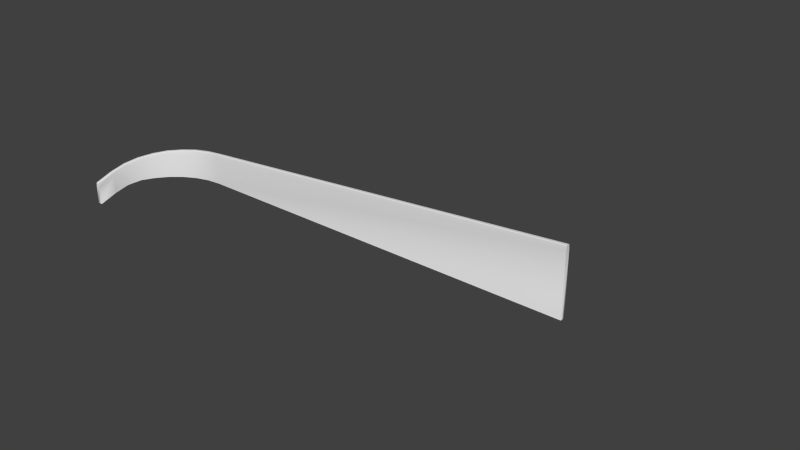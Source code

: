# Source: courtyard_curb1.blend  (saved by Blender 2.75.0; exported with 4.5.12 LTS)
import bpy
from mathutils import Matrix  # noqa: F401  (used for matrix-valued properties, if any)

bpy.ops.wm.read_factory_settings(use_empty=True)
scene = bpy.context.scene
scene.name = 'courtyard_curb1'

# ---- collections
col_collection_1 = bpy.data.collections.new('Collection 1'); scene.collection.children.link(col_collection_1)
col_collection_1.hide_render = True
col_collection_1.hide_viewport = True
col_collection_2 = bpy.data.collections.new('Collection 2'); scene.collection.children.link(col_collection_2)
col_collection_6 = bpy.data.collections.new('Collection 6'); scene.collection.children.link(col_collection_6)
col_collection_6.hide_render = True
col_collection_6.hide_viewport = True
col_collection_7 = bpy.data.collections.new('Collection 7'); scene.collection.children.link(col_collection_7)
col_collection_7.hide_render = True
col_collection_7.hide_viewport = True
col_collection_11 = bpy.data.collections.new('Collection 11'); scene.collection.children.link(col_collection_11)
col_collection_11.hide_render = True
col_collection_11.hide_viewport = True
col_collection_12 = bpy.data.collections.new('Collection 12'); scene.collection.children.link(col_collection_12)
col_collection_12.hide_render = True
col_collection_12.hide_viewport = True

# ---- materials (node trees are filled in below, after node groups)
mat_dev_measuregeneric01b_vmt = bpy.data.materials.new('dev_measuregeneric01b.vmt')
mat_dev_measuregeneric01b_vmt.alpha_threshold = 0.0
mat_dev_measuregeneric01b_vmt.use_transparent_shadow = False
mat_dev_measuregeneric01b_vmt.diffuse_color = (0.9874, 0.7249, 0.408, 1.0)
mat_dev_measuregeneric01b_vmt.roughness = 0.5
mat_toolsnodraw_vmt = bpy.data.materials.new('toolsnodraw.vmt')
mat_toolsnodraw_vmt.alpha_threshold = 0.0
mat_toolsnodraw_vmt.use_transparent_shadow = False
mat_toolsnodraw_vmt.diffuse_color = (0.974, 0.4635, 0.9171, 1.0)
mat_toolsnodraw_vmt.roughness = 0.5

# ---- material node trees

# ---- world
world_world = bpy.data.worlds.new('World'); scene.world = world_world
world_world.color = (0.05088, 0.05088, 0.05088)
world_world.use_sun_shadow = False
world_world.sun_shadow_jitter_overblur = 0.0
world_world.cycles.sampling_method = 'MANUAL'
world_world.cycles.sample_map_resolution = 256

# ---- meshes
me_cube = bpy.data.meshes.new('Cube')
me_cube.from_pydata([(80.0, -8.0, 48.0), (340.7, -7.533, 55.0), (80.0, 0.0, 48.0), (341.1, -6.609, 56.0), (338.0, -8.0, 48.0), (343.4, -1.066, 48.0), (338.0, 0.0, 48.0), (340.3, -8.457, 48.0), (80.0, -7.0, 55.0), (80.0, -6.0, 56.0), (80.0, -2.0, 56.0), (80.0, -1.0, 55.0), (338.0, -6.0, 56.0), (338.0, -7.0, 55.0), (338.0, -1.0, 55.0), (338.0, -2.0, 56.0), (343.0, -1.99, 55.0), (342.6, -2.913, 56.0), (342.9, -9.05, 55.0), (343.7, -8.343, 56.0), (347.9, -4.101, 48.0), (342.2, -9.757, 48.0), (347.2, -4.808, 55.0), (346.5, -5.515, 56.0), (344.5, -11.32, 55.0), (345.4, -10.94, 56.0), (350.9, -8.642, 48.0), (343.5, -11.7, 48.0), (350.0, -9.025, 55.0), (349.1, -9.408, 56.0), (345.0, -15.0, 55.0), (346.0, -15.0, 56.0), (352.0, -15.0, 48.0), (344.0, -15.0, 48.0), (351.0, -15.0, 55.0), (350.0, -15.0, 56.0), (346.0, -20.0, 54.75), (350.0, -20.0, 54.75), (344.0, -20.0, 46.75), (345.0, -20.0, 53.75), (352.0, -20.0, 46.75), (351.0, -20.0, 53.75), (346.0, -24.0, 53.38), (350.0, -24.0, 53.38), (344.0, -24.0, 45.38), (345.0, -24.0, 52.38), (352.0, -24.0, 45.38), (351.0, -24.0, 52.38), (345.6, -25.71, 53.0), (349.2, -27.42, 53.0), (343.8, -24.86, 45.0), (344.7, -25.28, 52.0), (351.0, -28.28, 45.0), (350.1, -27.85, 52.0), (344.5, -27.09, 52.88), (347.1, -30.19, 52.88), (343.3, -25.55, 44.88), (343.9, -26.32, 51.88), (348.3, -31.73, 44.88), (347.7, -30.96, 51.88), (343.0, -27.88, 52.63), (343.9, -31.76, 52.63), (342.5, -25.94, 44.63), (342.7, -26.91, 51.63), (344.4, -33.7, 44.63), (344.2, -32.73, 51.63), (340.1, -28.61, 52.13), (341.0, -32.49, 52.13), (339.6, -26.67, 44.13), (339.8, -27.64, 51.13), (341.5, -34.43, 44.13), (341.3, -33.46, 51.13), (337.1, -29.33, 51.25), (338.1, -33.21, 51.25), (336.7, -27.39, 43.25), (336.9, -28.36, 50.25), (338.6, -35.15, 43.25), (338.4, -34.18, 50.25), (222.7, -57.88, 29.0), (223.6, -61.76, 29.0), (222.2, -55.94, 21.0), (222.4, -56.91, 28.0), (224.1, -63.7, 21.0), (223.9, -62.73, 28.0), (221.9, -58.08, 29.0), (222.4, -62.05, 29.0), (221.7, -56.09, 21.0), (221.8, -57.08, 28.0), (222.6, -64.04, 21.0), (222.5, -63.04, 28.0), (78.82, -73.88, 13.0), (79.25, -77.85, 13.0), (78.6, -71.89, 5.0), (78.71, -72.88, 12.0), (79.47, -79.84, 5.0), (79.36, -78.85, 12.0), (9.298, -89.66, 8.0), (9.737, -93.63, 8.0), (9.079, -87.67, -9.727e-05), (9.188, -88.66, 7.0), (9.957, -95.62, -9.727e-05), (9.847, -94.63, 7.0), (0.0, -8.0, 48.0), (8.0, -8.0, 48.0), (1.0, -8.0, 55.0), (2.0, -8.0, 56.0), (6.0, -8.0, 56.0), (7.0, -8.0, 55.0), (8.0, -14.71, 48.17), (0.0, -14.71, 48.17), (7.0, -16.52, 54.93), (6.0, -16.78, 55.9), (2.0, -16.78, 55.9), (1.0, -16.52, 54.93), (8.0, -18.93, 47.35), (0.0, -18.93, 47.35), (7.0, -22.94, 53.09), (6.0, -23.52, 53.9), (2.0, -23.52, 53.9), (1.0, -22.94, 53.09), (8.0, -82.46, 2.465), (-5.651e-06, -82.46, 2.465), (7.0, -86.47, 8.199), (6.0, -87.05, 9.018), (2.0, -87.05, 9.018), (1.0, -86.47, 8.199), (8.0, -84.85, 1.257), (-5.722e-06, -84.85, 1.257), (7.0, -87.81, 7.601), (6.0, -88.23, 8.508), (2.0, -88.23, 8.508), (1.0, -87.81, 7.601), (8.0, -88.91, 0.01956), (-5.722e-06, -88.91, 0.01956), (7.0, -90.13, 6.913), (6.0, -90.3, 7.898), (2.0, -90.3, 7.898), (1.0, -90.13, 6.913), (0.0, -90.0, 8.0), (0.0, -94.0, 8.0), (0.0, -88.0, 0.0), (0.0, -89.0, 7.0), (0.0, -96.0, 0.0), (0.0, -95.0, 7.0), (6.0, -93.0, 6.0), (80.0, -75.0, 12.0), (8.0, -8.0, 48.0), (80.0, -8.0, 48.0), (224.0, -60.0, 28.0), (224.0, -8.0, 51.0), (346.0, -30.0, 52.0), (346.0, -8.0, 51.0), (8.0, -50.0, 31.5), (44.0, -84.0, 9.0), (79.0, -40.0, 30.5), (44.0, -8.0, 46.0), (223.0, -32.5, 38.5), (152.0, -8.0, 51.0), (152.0, -67.5, 20.0), (345.0, -17.5, 51.0), (285.0, -8.0, 51.0), (285.0, -45.0, 40.5), (284.0, -25.0, 44.75), (151.0, -36.25, 34.5), (43.0, -44.5, 29.0), (8.0, -69.5, 15.75), (62.0, -79.5, 10.5), (80.0, -24.0, 41.75), (26.0, -8.0, 47.0), (224.0, -20.25, 44.75), (116.0, -8.0, 51.0), (188.0, -63.75, 24.0), (346.0, -12.75, 51.0), (254.5, -8.0, 51.0), (315.5, -37.5, 45.75), (8.0, -24.5, 48.25), (26.0, -88.5, 7.5), (80.0, -56.0, 20.25), (62.0, -8.0, 47.0), (224.0, -44.75, 32.25), (188.0, -8.0, 51.0), (116.0, -71.25, 16.0), (346.0, -22.25, 51.0), (315.5, -8.0, 51.0), (254.5, -52.5, 34.25), (314.5, -21.25, 47.88), (253.5, -28.75, 41.62), (285.0, -16.5, 47.88), (285.0, -33.5, 41.62), (187.0, -34.38, 36.5), (115.0, -38.12, 32.5), (152.0, -22.12, 42.75), (152.0, -50.38, 26.25), (44.0, -26.25, 43.0), (44.0, -62.75, 18.0), (25.0, -46.75, 28.25), (61.0, -42.25, 29.75), (62.0, -59.38, 19.12), (26.0, -66.12, 16.88), (26.0, -25.38, 44.62), (116.0, -53.19, 23.25), (116.0, -23.06, 41.75), (188.0, -21.19, 43.75), (254.5, -39.12, 36.94), (254.5, -18.38, 46.31), (315.5, -14.62, 49.44), (315.5, -27.88, 46.31), (188.0, -47.56, 29.25), (62.0, -25.12, 42.38), (342.4, -1.066, 28.0), (337.0, 0.0, 28.0), (79.0, 0.0, 28.0), (79.0, -8.0, 28.0), (346.9, -4.101, 28.0), (349.9, -8.642, 28.0), (351.0, -15.0, 28.0), (351.0, -20.0, 26.75), (351.0, -24.0, 25.38), (350.0, -28.28, 25.0), (347.3, -31.73, 24.88), (343.4, -33.7, 24.63), (340.5, -34.43, 24.13), (337.6, -35.15, 23.25), (223.1, -63.7, 0.9999), (221.6, -64.04, 0.9999), (78.47, -79.84, -15.0), (8.079, -87.67, -20.0), (8.957, -95.62, -20.0), (-1.0, -88.0, -20.0), (-1.0, -96.0, -20.0), (8.0, -8.0, -20.0), (0.0, -8.0, -20.0), (0.0, -14.71, -19.83), (0.0, -18.93, -19.65), (-5.651e-06, -82.46, -19.53), (-5.722e-06, -84.85, -19.74), (-5.722e-06, -88.91, -19.98), (338.0, -1.0, 55.0), (343.0, -1.99, 55.0), (338.0, -2.0, 56.0), (338.0, -6.0, 56.0), (338.0, -7.0, 55.0), (342.6, -2.913, 56.0), (341.1, -6.609, 56.0), (340.7, -7.533, 55.0), (347.2, -4.808, 55.0), (346.5, -5.515, 56.0), (342.9, -9.05, 55.0), (343.7, -8.343, 56.0), (349.1, -9.408, 56.0), (350.0, -9.025, 55.0), (345.4, -10.94, 56.0), (344.5, -11.32, 55.0), (351.0, -15.0, 55.0), (345.0, -15.0, 55.0), (346.0, -15.0, 56.0), (350.0, -15.0, 56.0), (350.0, -20.0, 54.75), (351.0, -20.0, 53.75), (346.0, -20.0, 54.75), (345.0, -20.0, 53.75), (345.0, -24.0, 52.38), (346.0, -24.0, 53.38), (350.0, -24.0, 53.38), (351.0, -24.0, 52.38), (345.6, -25.71, 53.0), (349.2, -27.42, 53.0), (350.1, -27.85, 52.0), (344.7, -25.28, 52.0), (343.9, -26.32, 51.88), (347.1, -30.19, 52.88), (347.7, -30.96, 51.88), (344.5, -27.09, 52.88), (343.0, -27.88, 52.63), (343.9, -31.76, 52.63), (344.2, -32.73, 51.63), (342.7, -26.91, 51.63), (341.0, -32.49, 52.13), (341.3, -33.46, 51.13), (340.1, -28.61, 52.13), (339.8, -27.64, 51.13), (338.4, -34.18, 50.25), (336.9, -28.36, 50.25), (337.1, -29.33, 51.25), (338.1, -33.21, 51.25), (223.6, -61.76, 29.0), (223.9, -62.73, 28.0), (222.7, -57.88, 29.0), (222.4, -56.91, 28.0), (222.5, -63.04, 28.0), (221.8, -57.08, 28.0), (221.9, -58.08, 29.0), (222.4, -62.05, 29.0), (79.25, -77.85, 13.0), (79.36, -78.85, 12.0), (78.82, -73.88, 13.0), (78.71, -72.88, 12.0), (9.188, -88.66, 7.0), (9.737, -93.63, 8.0), (9.847, -94.63, 7.0), (9.298, -89.66, 8.0)], [], [(12, 239, 10, 9), (6, 237, 238, 5), (5, 238, 22, 20), (8, 9, 10, 11, 2, 0), (142, 140, 228, 229), (11, 237, 6, 2), (10, 15, 14, 11), (240, 9, 8, 241), (13, 8, 0, 4), (14, 15, 17, 16), (239, 12, 243, 242), (13, 4, 7, 244), (240, 241, 1, 3), (245, 23, 29, 250), (16, 17, 23, 245), (244, 7, 21, 247), (242, 243, 248, 246), (3, 1, 18, 19), (26, 28, 34, 32), (70, 76, 222, 221), (246, 248, 251, 249), (20, 22, 28, 26), (19, 18, 24, 25), (247, 21, 27, 252), (253, 35, 37, 258), (25, 24, 30, 31), (252, 27, 33, 254), (250, 29, 35, 253), (249, 251, 255, 256), (36, 39, 45, 42), (76, 82, 223, 222), (256, 255, 259, 257), (32, 34, 41, 40), (31, 30, 39, 36), (254, 33, 38, 260), (260, 38, 44, 261), (258, 37, 43, 264), (5, 20, 213, 209), (257, 259, 262, 263), (40, 41, 47, 46), (268, 50, 56, 269), (263, 262, 265, 266), (46, 47, 53, 52), (42, 45, 51, 48), (261, 44, 50, 268), (264, 43, 49, 267), (270, 272, 273, 274), (267, 49, 55, 271), (20, 26, 214, 213), (266, 265, 272, 270), (52, 53, 59, 58), (48, 51, 57, 54), (275, 61, 67, 278), (58, 59, 65, 64), (54, 57, 63, 60), (269, 56, 62, 276), (271, 55, 61, 275), (70, 71, 77, 76), (40, 46, 217, 216), (274, 273, 279, 277), (64, 65, 71, 70), (60, 63, 69, 66), (276, 62, 68, 280), (281, 73, 79, 286), (66, 69, 75, 72), (280, 68, 74, 282), (278, 67, 73, 281), (94, 100, 227, 225), (277, 279, 283, 284), (82, 83, 89, 88), (82, 88, 224, 223), (284, 283, 287, 285), (76, 77, 83, 82), (72, 75, 81, 78), (282, 74, 80, 288), (289, 85, 91, 294), (78, 81, 87, 84), (288, 80, 86, 290), (286, 79, 85, 289), (285, 287, 291, 292), (296, 92, 98, 297), (88, 94, 225, 224), (292, 291, 295, 293), (88, 89, 95, 94), (84, 87, 93, 90), (290, 86, 92, 296), (100, 101, 143, 142), (294, 91, 97, 299), (26, 32, 215, 214), (293, 295, 300, 298), (94, 95, 101, 100), (90, 93, 99, 96), (104, 105, 106, 107, 103, 102), (111, 112, 118, 117), (105, 112, 111, 106), (104, 113, 112, 105), (107, 110, 108, 103), (102, 109, 113, 104), (106, 111, 110, 107), (119, 115, 121, 125), (112, 113, 119, 118), (109, 102, 231, 232), (108, 110, 116, 114), (113, 109, 115, 119), (110, 111, 117, 116), (120, 122, 128, 126), (116, 117, 123, 122), (117, 118, 124, 123), (118, 119, 125, 124), (115, 109, 232, 233), (114, 116, 122, 120), (129, 130, 136, 135), (125, 121, 127, 131), (122, 123, 129, 128), (123, 124, 130, 129), (124, 125, 131, 130), (130, 131, 137, 136), (102, 103, 230, 231), (126, 128, 134, 132), (131, 127, 133, 137), (128, 129, 135, 134), (143, 139, 138, 141, 140, 142), (96, 99, 141, 138), (297, 98, 140, 141), (299, 97, 139, 143), (32, 40, 216, 215), (298, 300, 138, 139), (208, 167, 147, 178), (207, 171, 148, 179), (206, 174, 150, 182), (205, 185, 159, 172), (204, 186, 162, 187), (203, 184, 161, 188), (202, 189, 156, 169), (201, 190, 163, 191), (200, 181, 158, 192), (199, 193, 155, 168), (198, 194, 164, 195), (197, 177, 154, 196), (194, 197, 196, 164), (153, 166, 197, 194), (166, 145, 177, 197), (165, 198, 195, 152), (144, 176, 198, 165), (176, 153, 194, 198), (175, 199, 168, 146), (152, 195, 199, 175), (195, 164, 193, 199), (190, 200, 192, 163), (154, 177, 200, 190), (177, 145, 181, 200), (170, 201, 191, 157), (147, 167, 201, 170), (167, 154, 190, 201), (180, 202, 169, 149), (157, 191, 202, 180), (191, 163, 189, 202), (186, 203, 188, 162), (156, 179, 203, 186), (179, 148, 184, 203), (173, 204, 187, 160), (149, 169, 204, 173), (169, 156, 186, 204), (183, 205, 172, 151), (160, 187, 205, 183), (187, 162, 185, 205), (185, 206, 182, 159), (162, 188, 206, 185), (188, 161, 174, 206), (189, 207, 179, 156), (163, 192, 207, 189), (192, 158, 171, 207), (193, 208, 178, 155), (164, 196, 208, 193), (196, 154, 167, 208), (6, 5, 209, 210), (64, 70, 221, 220), (46, 52, 218, 217), (58, 64, 220, 219), (100, 142, 229, 227), (0, 2, 211, 212), (52, 58, 219, 218), (140, 98, 226, 228), (2, 6, 210, 211), (121, 115, 233, 234), (127, 121, 234, 235), (133, 127, 235, 236)])
me_cube.polygons.foreach_set('use_smooth', [1, 1, 1, 0, 1, 1, 1, 1, 1, 1, 1, 1, 1, 1, 1, 1, 1, 1, 1, 1, 1, 1, 1, 1, 1, 1, 1, 1, 1, 1, 1, 1, 1, 1, 1, 1, 1, 1, 1, 1, 1, 1, 1, 1, 1, 1, 1, 1, 1, 1, 1, 1, 1, 1, 1, 1, 1, 1, 1, 1, 1, 1, 1, 1, 1, 1, 1, 1, 1, 1, 1, 1, 1, 1, 1, 1, 1, 1, 1, 1, 1, 1, 1, 1, 1, 1, 1, 1, 1, 1, 1, 1, 0, 0, 0, 0, 0, 0, 0, 0, 0, 0, 0, 0, 0, 0, 0, 0, 0, 0, 0, 0, 0, 0, 0, 0, 0, 0, 0, 0, 0, 0, 1, 1, 1, 1, 1, 1, 1, 1, 1, 1, 1, 1, 1, 1, 1, 1, 1, 1, 1, 1, 1, 1, 1, 1, 1, 1, 1, 1, 1, 1, 1, 1, 1, 1, 1, 1, 1, 1, 1, 1, 1, 1, 1, 1, 1, 1, 1, 1, 1, 1, 1, 1, 1, 1, 1, 1, 1, 1, 1, 1, 1, 1, 0, 0, 0])
_uv = me_cube.uv_layers.new(name='UVMap')
_uv.uv.foreach_set('vector', [0.7884, 0.2468, 0.7884, 0.2795, 0.001191, 0.2795, 0.001191, 0.2468, 0.7632, 0.3482, 0.7632, 0.2907, 0.7832, 0.2907, 0.7832, 0.3482, 0.7832, 0.3482, 0.7832, 0.2907, 0.8039, 0.2907, 0.8039, 0.3482, 0.4642, 0.4018, 0.4672, 0.396, 0.4789, 0.396, 0.4818, 0.4018, 0.4847, 0.4429, 0.4613, 0.4429, 0.1247, 0.1622, 0.09495, 0.1622, 0.09495, 0.01351, 0.1247, 0.01351, 0.001191, 0.2906, 0.7884, 0.2906, 0.7884, 0.3484, 0.001191, 0.3484, 0.001191, 0.2795, 0.7884, 0.2795, 0.7884, 0.2906, 0.001191, 0.2906, 0.7884, 0.2468, 0.001191, 0.2468, 0.001191, 0.2361, 0.7884, 0.2361, 0.7884, 0.2361, 0.001191, 0.2361, 0.001191, 0.1796, 0.7884, 0.1796, 0.7632, 0.2907, 0.7632, 0.2793, 0.7832, 0.2793, 0.7832, 0.2907, 0.7632, 0.2793, 0.7632, 0.247, 0.7832, 0.247, 0.7832, 0.2793, 0.7632, 0.2362, 0.7632, 0.1796, 0.7832, 0.1796, 0.7832, 0.2362, 0.7632, 0.247, 0.7632, 0.2362, 0.7832, 0.2362, 0.7832, 0.247, 0.8039, 0.2907, 0.8039, 0.2793, 0.8245, 0.2793, 0.8245, 0.2907, 0.7832, 0.2907, 0.7832, 0.2793, 0.8039, 0.2793, 0.8039, 0.2907, 0.7832, 0.2362, 0.7832, 0.1796, 0.8039, 0.1796, 0.8039, 0.2362, 0.7832, 0.2793, 0.7832, 0.247, 0.8039, 0.247, 0.8039, 0.2793, 0.7832, 0.247, 0.7832, 0.2362, 0.8039, 0.2362, 0.8039, 0.247, 0.8245, 0.3482, 0.8245, 0.2907, 0.8511, 0.2907, 0.8511, 0.3482, 0.1917, 0.1629, 0.1806, 0.1629, 0.1806, 0.01287, 0.1917, 0.01287, 0.8039, 0.2793, 0.8039, 0.247, 0.8245, 0.247, 0.8245, 0.2793, 0.8039, 0.3482, 0.8039, 0.2907, 0.8245, 0.2907, 0.8245, 0.3482, 0.8039, 0.247, 0.8039, 0.2362, 0.8245, 0.2362, 0.8245, 0.247, 0.8039, 0.2362, 0.8039, 0.1796, 0.8245, 0.1796, 0.8245, 0.2362, 0.8511, 0.2907, 0.8511, 0.2793, 0.8805, 0.2793, 0.8805, 0.2907, 0.8245, 0.247, 0.8245, 0.2362, 0.8511, 0.2362, 0.8511, 0.247, 0.8245, 0.2362, 0.8245, 0.1796, 0.8511, 0.1796, 0.8511, 0.2362, 0.8245, 0.2907, 0.8245, 0.2793, 0.8511, 0.2793, 0.8511, 0.2907, 0.8245, 0.2793, 0.8245, 0.247, 0.8511, 0.247, 0.8511, 0.2793, 0.8805, 0.247, 0.8805, 0.2362, 0.9059, 0.2362, 0.9059, 0.247, 0.6147, 0.1631, 0.1511, 0.1631, 0.1511, 0.01265, 0.6147, 0.01265, 0.8511, 0.2793, 0.8511, 0.247, 0.8805, 0.247, 0.8805, 0.2793, 0.8511, 0.3482, 0.8511, 0.2907, 0.8805, 0.2907, 0.8805, 0.3482, 0.8511, 0.247, 0.8511, 0.2362, 0.8805, 0.2362, 0.8805, 0.247, 0.8511, 0.2362, 0.8511, 0.1796, 0.8805, 0.1796, 0.8805, 0.2362, 0.8805, 0.2362, 0.8805, 0.1796, 0.9059, 0.1796, 0.9059, 0.2362, 0.8805, 0.2907, 0.8805, 0.2793, 0.9059, 0.2793, 0.9059, 0.2907, 0.3508, 0.1629, 0.3303, 0.1629, 0.3303, 0.01287, 0.3508, 0.01287, 0.8805, 0.2793, 0.8805, 0.247, 0.9059, 0.247, 0.9059, 0.2793, 0.8805, 0.3482, 0.8805, 0.2907, 0.9059, 0.2907, 0.9059, 0.3482, 0.9186, 0.2362, 0.9186, 0.1796, 0.929, 0.1796, 0.929, 0.2362, 0.9059, 0.2793, 0.9059, 0.247, 0.9186, 0.247, 0.9186, 0.2793, 0.9059, 0.3482, 0.9059, 0.2907, 0.9186, 0.2907, 0.9186, 0.3482, 0.9059, 0.247, 0.9059, 0.2362, 0.9186, 0.2362, 0.9186, 0.247, 0.9059, 0.2362, 0.9059, 0.1796, 0.9186, 0.1796, 0.9186, 0.2362, 0.9059, 0.2907, 0.9059, 0.2793, 0.9186, 0.2793, 0.9186, 0.2907, 0.929, 0.2793, 0.929, 0.247, 0.9463, 0.247, 0.9463, 0.2793, 0.9186, 0.2907, 0.9186, 0.2793, 0.929, 0.2793, 0.929, 0.2907, 0.3303, 0.1629, 0.3099, 0.1629, 0.3099, 0.01287, 0.3303, 0.01287, 0.9186, 0.2793, 0.9186, 0.247, 0.929, 0.247, 0.929, 0.2793, 0.9186, 0.3482, 0.9186, 0.2907, 0.929, 0.2907, 0.929, 0.3482, 0.9186, 0.247, 0.9186, 0.2362, 0.929, 0.2362, 0.929, 0.247, 0.9463, 0.2907, 0.9463, 0.2793, 0.9645, 0.2793, 0.9645, 0.2907, 0.929, 0.3482, 0.929, 0.2907, 0.9463, 0.2907, 0.9463, 0.3482, 0.929, 0.247, 0.929, 0.2362, 0.9463, 0.2362, 0.9463, 0.247, 0.929, 0.2362, 0.929, 0.1796, 0.9463, 0.1796, 0.9463, 0.2362, 0.929, 0.2907, 0.929, 0.2793, 0.9463, 0.2793, 0.9463, 0.2907, 0.9645, 0.3482, 0.9645, 0.2907, 0.9817, 0.2907, 0.9817, 0.3482, 0.267, 0.1629, 0.252, 0.1629, 0.252, 0.01287, 0.267, 0.01287, 0.9463, 0.2793, 0.9463, 0.247, 0.9645, 0.247, 0.9645, 0.2793, 0.9463, 0.3482, 0.9463, 0.2907, 0.9645, 0.2907, 0.9645, 0.3482, 0.9463, 0.247, 0.9463, 0.2362, 0.9645, 0.2362, 0.9645, 0.247, 0.9463, 0.2362, 0.9463, 0.1796, 0.9645, 0.1796, 0.9645, 0.2362, 0.7392, 0.2363, 0.7392, 0.2473, 0.2856, 0.2473, 0.2856, 0.2363, 0.9645, 0.247, 0.9645, 0.2362, 0.9817, 0.2362, 0.9817, 0.247, 0.9645, 0.2362, 0.9645, 0.1796, 0.9817, 0.1796, 0.9817, 0.2362, 0.9645, 0.2907, 0.9645, 0.2793, 0.9817, 0.2793, 0.9817, 0.2907, 0.4295, 0.1622, 0.1619, 0.1622, 0.1619, 0.01351, 0.4295, 0.01351, 0.9645, 0.2793, 0.9645, 0.247, 0.9817, 0.247, 0.9817, 0.2793, 0.2856, 0.1795, 0.2856, 0.2363, 0.2689, 0.2363, 0.2689, 0.1795, 0.1511, 0.1631, 0.1453, 0.1631, 0.1453, 0.01265, 0.1511, 0.01265, 0.7392, 0.2473, 0.7392, 0.2794, 0.2856, 0.2794, 0.2856, 0.2473, 0.7392, 0.1795, 0.7392, 0.2363, 0.2856, 0.2363, 0.2856, 0.1795, 0.7392, 0.2794, 0.7392, 0.2902, 0.2856, 0.2902, 0.2856, 0.2794, 0.7392, 0.2902, 0.7392, 0.3481, 0.2856, 0.3481, 0.2856, 0.2902, 0.9979, 0.2363, 0.9979, 0.2472, 0.4771, 0.2472, 0.4771, 0.2363, 0.2856, 0.2794, 0.2856, 0.2902, 0.2689, 0.2902, 0.2689, 0.2794, 0.2856, 0.2902, 0.2856, 0.3481, 0.2689, 0.3481, 0.2689, 0.2902, 0.2856, 0.2363, 0.2856, 0.2473, 0.2689, 0.2473, 0.2689, 0.2363, 0.2856, 0.2473, 0.2856, 0.2794, 0.2689, 0.2794, 0.2689, 0.2473, 0.4771, 0.2906, 0.4771, 0.3479, 0.1531, 0.3479, 0.1531, 0.2906, 0.972, 0.1622, 0.4295, 0.1622, 0.4295, 0.01351, 0.972, 0.01351, 0.9979, 0.2472, 0.9979, 0.2792, 0.4771, 0.2792, 0.4771, 0.2472, 0.9979, 0.1793, 0.9979, 0.2363, 0.4771, 0.2363, 0.4771, 0.1793, 0.9979, 0.2792, 0.9979, 0.2906, 0.4771, 0.2906, 0.4771, 0.2792, 0.9979, 0.2906, 0.9979, 0.3479, 0.4771, 0.3479, 0.4771, 0.2906, 0.1531, 0.1793, 0.1531, 0.2363, 0.1106, 0.2363, 0.1106, 0.1793, 0.4771, 0.2363, 0.4771, 0.2472, 0.1531, 0.2472, 0.1531, 0.2363, 0.3099, 0.1629, 0.2857, 0.1629, 0.2857, 0.01287, 0.3099, 0.01287, 0.4771, 0.2472, 0.4771, 0.2792, 0.1531, 0.2792, 0.1531, 0.2472, 0.4771, 0.1793, 0.4771, 0.2363, 0.1531, 0.2363, 0.1531, 0.1793, 0.4771, 0.2792, 0.4771, 0.2906, 0.1531, 0.2906, 0.1531, 0.2792, 0.4642, 0.4018, 0.4672, 0.396, 0.4789, 0.396, 0.4818, 0.4018, 0.4847, 0.4429, 0.4613, 0.4429, 0.3549, 0.2473, 0.3549, 0.2794, 0.3325, 0.2794, 0.3325, 0.2473, 0.3872, 0.2794, 0.3549, 0.2794, 0.3549, 0.2473, 0.3872, 0.2473, 0.3872, 0.2904, 0.3549, 0.2904, 0.3549, 0.2794, 0.3872, 0.2794, 0.3872, 0.2362, 0.3549, 0.2362, 0.3549, 0.1794, 0.3872, 0.1794, 0.3872, 0.3481, 0.3549, 0.3481, 0.3549, 0.2904, 0.3872, 0.2904, 0.3872, 0.2473, 0.3549, 0.2473, 0.3549, 0.2362, 0.3872, 0.2362, 0.3325, 0.2904, 0.3325, 0.3481, 0.02693, 0.3481, 0.02693, 0.2904, 0.3549, 0.2794, 0.3549, 0.2904, 0.3325, 0.2904, 0.3325, 0.2794, 0.9472, 0.8128, 0.9694, 0.8117, 0.9694, 0.3609, 0.9472, 0.3621, 0.3549, 0.1794, 0.3549, 0.2362, 0.3325, 0.2362, 0.3325, 0.1794, 0.3549, 0.2904, 0.3549, 0.3481, 0.3325, 0.3481, 0.3325, 0.2904, 0.3549, 0.2362, 0.3549, 0.2473, 0.3325, 0.2473, 0.3325, 0.2362, 0.02693, 0.1794, 0.02693, 0.2362, 0.01916, 0.2362, 0.01916, 0.1794, 0.3325, 0.2362, 0.3325, 0.2473, 0.02693, 0.2473, 0.02693, 0.2362, 0.3325, 0.2473, 0.3325, 0.2794, 0.02693, 0.2794, 0.02693, 0.2473, 0.3325, 0.2794, 0.3325, 0.2904, 0.02693, 0.2904, 0.02693, 0.2794, 0.9332, 0.8074, 0.9472, 0.8128, 0.9472, 0.3621, 0.9332, 0.3633, 0.3325, 0.1794, 0.3325, 0.2362, 0.02693, 0.2362, 0.02693, 0.1794, 0.01916, 0.2473, 0.01916, 0.2794, 0.007269, 0.2794, 0.007269, 0.2473, 0.02693, 0.2904, 0.02693, 0.3481, 0.01916, 0.3481, 0.01916, 0.2904, 0.02693, 0.2362, 0.02693, 0.2473, 0.01916, 0.2473, 0.01916, 0.2362, 0.02693, 0.2473, 0.02693, 0.2794, 0.01916, 0.2794, 0.01916, 0.2473, 0.02693, 0.2794, 0.02693, 0.2904, 0.01916, 0.2904, 0.01916, 0.2794, 0.01916, 0.2794, 0.01916, 0.2904, 0.007269, 0.2904, 0.007269, 0.2794, 0.9694, 0.8117, 0.996, 0.8117, 0.996, 0.3609, 0.9694, 0.3609, 0.01916, 0.1794, 0.01916, 0.2362, 0.007269, 0.2362, 0.007269, 0.1794, 0.01916, 0.2904, 0.01916, 0.3481, 0.007269, 0.3481, 0.007269, 0.2904, 0.01916, 0.2362, 0.01916, 0.2473, 0.007269, 0.2473, 0.007269, 0.2362, 0.4642, 0.4018, 0.4672, 0.396, 0.4789, 0.396, 0.4818, 0.4018, 0.4847, 0.4429, 0.4613, 0.4429, 0.1531, 0.2792, 0.1531, 0.2906, 0.1106, 0.2906, 0.1106, 0.2792, 0.1531, 0.2906, 0.1531, 0.3479, 0.1106, 0.3479, 0.1106, 0.2906, 0.1531, 0.2363, 0.1531, 0.2472, 0.1106, 0.2472, 0.1106, 0.2363, 0.2857, 0.1629, 0.267, 0.1629, 0.267, 0.01287, 0.2857, 0.01287, 0.1531, 0.2472, 0.1531, 0.2792, 0.1106, 0.2792, 0.1106, 0.2472, 0.1643, 0.8699, 0.2172, 0.8737, 0.2174, 0.994, 0.1647, 0.9946, 0.5338, 0.6992, 0.5342, 0.5886, 0.6399, 0.6216, 0.6394, 0.7244, 0.9085, 0.8621, 0.9093, 0.7993, 0.9998, 0.856, 0.9984, 0.9067, 0.908, 0.9509, 0.9053, 0.9064, 0.9949, 0.9373, 0.9975, 0.9683, 0.7289, 0.9187, 0.726, 0.8446, 0.8156, 0.8755, 0.8184, 0.9345, 0.7289, 0.7705, 0.7297, 0.6818, 0.8197, 0.7414, 0.8186, 0.8165, 0.5339, 0.8949, 0.5309, 0.797, 0.6365, 0.8138, 0.6394, 0.9032, 0.3228, 0.8784, 0.3198, 0.7635, 0.4254, 0.7803, 0.4284, 0.8866, 0.3227, 0.6486, 0.3229, 0.522, 0.4286, 0.5554, 0.4282, 0.6739, 0.05845, 0.8765, 0.1114, 0.866, 0.112, 0.9955, 0.05924, 0.997, 0.05903, 0.5549, 0.1118, 0.5777, 0.1088, 0.7163, 0.056, 0.7011, 0.1646, 0.6005, 0.2172, 0.6232, 0.2143, 0.7465, 0.1616, 0.7315, 0.1118, 0.5777, 0.1646, 0.6005, 0.1616, 0.7315, 0.1088, 0.7163, 0.1117, 0.4277, 0.1645, 0.4583, 0.1646, 0.6005, 0.1118, 0.5777, 0.1645, 0.4583, 0.2172, 0.4888, 0.2172, 0.6232, 0.1646, 0.6005, 0.006245, 0.5321, 0.05903, 0.5549, 0.056, 0.7011, 0.003207, 0.6857, 0.0002399, 0.3667, 0.05889, 0.3972, 0.05903, 0.5549, 0.006245, 0.5321, 0.05889, 0.3972, 0.1117, 0.4277, 0.1118, 0.5777, 0.05903, 0.5549, 0.005447, 0.8813, 0.05845, 0.8765, 0.05924, 0.997, 0.006468, 0.9993, 0.003207, 0.6857, 0.056, 0.7011, 0.05845, 0.8765, 0.005447, 0.8813, 0.056, 0.7011, 0.1088, 0.7163, 0.1114, 0.866, 0.05845, 0.8765, 0.3198, 0.7635, 0.3227, 0.6486, 0.4282, 0.6739, 0.4254, 0.7803, 0.2143, 0.7465, 0.2172, 0.6232, 0.3227, 0.6486, 0.3198, 0.7635, 0.2172, 0.6232, 0.2172, 0.4888, 0.3229, 0.522, 0.3227, 0.6486, 0.3229, 0.9934, 0.3228, 0.8784, 0.4284, 0.8866, 0.4284, 0.993, 0.2174, 0.994, 0.2172, 0.8737, 0.3228, 0.8784, 0.3229, 0.9934, 0.2172, 0.8737, 0.2143, 0.7465, 0.3198, 0.7635, 0.3228, 0.8784, 0.5339, 0.9927, 0.5339, 0.8949, 0.6394, 0.9032, 0.6394, 0.9926, 0.4284, 0.993, 0.4284, 0.8866, 0.5339, 0.8949, 0.5339, 0.9927, 0.4284, 0.8866, 0.4254, 0.7803, 0.5309, 0.797, 0.5339, 0.8949, 0.726, 0.8446, 0.7289, 0.7705, 0.8186, 0.8165, 0.8156, 0.8755, 0.6365, 0.8138, 0.6394, 0.7244, 0.7289, 0.7705, 0.726, 0.8446, 0.6394, 0.7244, 0.6399, 0.6216, 0.7297, 0.6818, 0.7289, 0.7705, 0.7288, 0.9927, 0.7289, 0.9187, 0.8184, 0.9345, 0.8182, 0.9934, 0.6394, 0.9926, 0.6394, 0.9032, 0.7289, 0.9187, 0.7288, 0.9927, 0.6394, 0.9032, 0.6365, 0.8138, 0.726, 0.8446, 0.7289, 0.9187, 0.9077, 0.9952, 0.908, 0.9509, 0.9975, 0.9683, 0.9972, 0.9993, 0.8182, 0.9934, 0.8184, 0.9345, 0.908, 0.9509, 0.9077, 0.9952, 0.8184, 0.9345, 0.8156, 0.8755, 0.9053, 0.9064, 0.908, 0.9509, 0.9053, 0.9064, 0.9085, 0.8621, 0.9984, 0.9067, 0.9949, 0.9373, 0.8156, 0.8755, 0.8186, 0.8165, 0.9085, 0.8621, 0.9053, 0.9064, 0.8186, 0.8165, 0.8197, 0.7414, 0.9093, 0.7993, 0.9085, 0.8621, 0.5309, 0.797, 0.5338, 0.6992, 0.6394, 0.7244, 0.6365, 0.8138, 0.4254, 0.7803, 0.4282, 0.6739, 0.5338, 0.6992, 0.5309, 0.797, 0.4282, 0.6739, 0.4286, 0.5554, 0.5342, 0.5886, 0.5338, 0.6992, 0.1114, 0.866, 0.1643, 0.8699, 0.1647, 0.9946, 0.112, 0.9955, 0.1088, 0.7163, 0.1616, 0.7315, 0.1643, 0.8699, 0.1114, 0.866, 0.1616, 0.7315, 0.2143, 0.7465, 0.2172, 0.8737, 0.1643, 0.8699, 0.3712, 0.1629, 0.3508, 0.1629, 0.3508, 0.01287, 0.3712, 0.01287, 0.2028, 0.1629, 0.1917, 0.1629, 0.1917, 0.01287, 0.2028, 0.01287, 0.252, 0.1629, 0.2356, 0.1629, 0.2356, 0.01287, 0.252, 0.01287, 0.2192, 0.1629, 0.2028, 0.1629, 0.2028, 0.01287, 0.2192, 0.01287, 0.1619, 0.1622, 0.1247, 0.1622, 0.1247, 0.01351, 0.1619, 0.01351, 0.0015, 0.01296, 0.03143, 0.01296, 0.03143, 0.1628, 0.0015, 0.1628, 0.2356, 0.1629, 0.2192, 0.1629, 0.2192, 0.01287, 0.2356, 0.01287, 0.09495, 0.1622, 0.06148, 0.1622, 0.06148, 0.01351, 0.09495, 0.01351, 0.03143, 0.01296, 0.9978, 0.01296, 0.9978, 0.1628, 0.03143, 0.1628, 0.7227, 0.5098, 0.9332, 0.8074, 0.9332, 0.3633, 0.7227, 0.364, 0.7147, 0.5018, 0.7227, 0.5098, 0.7227, 0.364, 0.7147, 0.3626, 0.7013, 0.4936, 0.7147, 0.5018, 0.7147, 0.3626, 0.7013, 0.3611])
me_cube.use_remesh_preserve_volume = False
me_cube.use_remesh_preserve_attributes = False
me_cube.use_mirror_vertex_groups = False
me_cube.update()
me_plane = bpy.data.meshes.new('Plane')
me_plane.from_pydata([(-120.0, 90.0, 400.0), (-112.0, 88.0, 400.0), (-119.0, 89.0, 400.0), (-112.0, 96.0, 400.0), (-119.0, 95.0, 400.0), (-120.0, 94.0, 400.0), (-56.0, 94.0, -312.0), (-56.0, 90.0, -312.0), (-55.0, 89.0, -312.0), (-48.0, 88.0, -312.0), (-48.0, 96.0, -312.0), (-55.0, 95.0, -312.0), (-54.4, 91.43, -338.1), (-54.4, 87.5, -337.4), (-53.4, 86.52, -337.2), (-46.4, 85.54, -337.0), (-46.4, 93.39, -338.5), (-53.4, 92.41, -338.3), (-53.0, 83.8, -363.3), (-53.0, 80.1, -361.7), (-52.0, 79.18, -361.4), (-45.0, 78.26, -361.0), (-45.0, 85.65, -364.0), (-52.0, 84.72, -363.7), (-51.0, 71.42, -386.4), (-51.0, 68.09, -384.2), (-50.0, 67.26, -383.7), (-43.0, 66.43, -383.1), (-43.0, 73.08, -387.6), (-50.0, 72.25, -387.0), (-49.0, 54.75, -406.8), (-49.0, 51.92, -403.9), (-48.0, 51.22, -403.2), (-41.0, 50.51, -402.5), (-41.0, 56.17, -408.2), (-48.0, 55.46, -407.5), (-45.87, 34.45, -423.4), (-45.87, 32.22, -420.1), (-44.87, 31.67, -419.3), (-37.87, 31.11, -418.4), (-37.87, 35.56, -425.1), (-44.87, 35.0, -424.2), (-42.01, 11.28, -435.8), (-42.01, 9.749, -432.1), (-41.01, 9.366, -431.2), (-34.01, 8.983, -430.3), (-34.01, 12.04, -437.6), (-41.01, 11.66, -436.7), (-36.78, -13.86, -443.4), (-36.78, -14.64, -439.5), (-35.78, -14.83, -438.5), (-28.78, -15.03, -437.5), (-28.78, -13.47, -445.4), (-35.78, -13.66, -444.4), (-30.0, -40.0, -446.0), (-30.0, -40.0, -442.0), (-29.0, -40.0, -441.0), (-22.0, -40.0, -440.0), (-22.0, -40.0, -448.0), (-29.0, -40.0, -447.0), (-20.0, -72.0, -446.0), (-20.0, -72.0, -442.0), (-19.0, -72.0, -441.0), (-12.0, -72.0, -440.0), (-12.0, -72.0, -448.0), (-19.0, -72.0, -447.0), (-0.1655, 88.0, 400.0), (-0.1655, 96.0, 400.0), (0.01389, 88.0, -312.0), (0.01389, 96.0, -312.0), (-0.01273, 85.54, -337.0), (-0.01273, 93.39, -338.5), (-0.003242, 78.26, -361.0), (-0.003242, 85.65, -364.0), (0.02401, 66.43, -383.1), (0.02401, 73.08, -387.6), (0.05127, 50.51, -402.5), (0.05127, 56.17, -408.2), (0.04756, 31.11, -418.4), (0.04756, 35.56, -425.1), (0.07743, 8.983, -430.3), (0.07743, 12.04, -437.6), (3.215, -15.03, -437.5), (3.215, -13.47, -445.4), (10.0, -40.0, -440.0), (10.0, -40.0, -448.0), (20.0, -72.0, -440.0), (20.0, -72.0, -448.0), (-120.0, 94.0, 400.0), (-120.0, 90.0, 400.0), (-119.0, 89.0, 400.0), (-112.0, 88.0, 400.0), (-119.0, 95.0, 400.0), (-112.0, 96.0, 400.0), (-56.0, 90.0, -312.0), (-120.0, 90.0, 400.0), (-54.4, 87.5, -337.4), (-53.0, 80.1, -361.7), (-51.0, 68.09, -384.2), (-49.0, 51.92, -403.9), (-45.87, 32.22, -420.1), (-42.01, 9.749, -432.1), (-36.78, -14.64, -439.5), (-30.0, -40.0, -442.0), (-119.0, 95.0, 400.0), (-55.0, 95.0, -312.0), (-55.0, 89.0, -312.0), (-119.0, 89.0, 400.0), (-120.0, 94.0, 400.0), (-56.0, 94.0, -312.0), (-54.4, 91.43, -338.1), (-53.4, 92.41, -338.3), (-53.4, 86.52, -337.2), (-52.0, 84.72, -363.7), (-52.0, 79.18, -361.4), (-53.0, 83.8, -363.3), (-51.0, 71.42, -386.4), (-50.0, 72.25, -387.0), (-50.0, 67.26, -383.7), (-48.0, 55.46, -407.5), (-48.0, 51.22, -403.2), (-49.0, 54.75, -406.8), (-45.87, 34.45, -423.4), (-44.87, 35.0, -424.2), (-44.87, 31.67, -419.3), (-41.01, 11.66, -436.7), (-41.01, 9.366, -431.2), (-42.01, 11.28, -435.8), (-36.78, -13.86, -443.4), (-35.78, -13.66, -444.4), (-35.78, -14.83, -438.5), (-29.0, -40.0, -441.0), (-30.0, -40.0, -446.0), (-29.0, -40.0, -447.0), (-20.0, -72.0, -446.0), (-20.0, -72.0, -446.0), (-20.0, -72.0, -442.0), (-19.0, -72.0, -441.0), (-12.0, -72.0, -440.0), (-19.0, -72.0, -447.0), (-19.0, -72.0, -447.0), (-12.0, -72.0, -448.0)], [], [(88, 89, 90, 91, 93, 92), (105, 111, 12, 6), (3, 10, 11, 104), (107, 8, 9, 1), (95, 7, 106, 2), (4, 105, 6, 108), (57, 63, 86, 84), (5, 109, 94, 0), (16, 22, 23, 17), (93, 91, 66, 67), (109, 110, 96, 94), (10, 16, 17, 11), (8, 14, 15, 9), (7, 13, 112, 106), (113, 117, 24, 18), (14, 20, 21, 15), (13, 19, 114, 112), (111, 113, 18, 12), (58, 52, 83, 85), (110, 115, 97, 96), (28, 34, 35, 29), (34, 28, 75, 77), (115, 116, 98, 97), (22, 28, 29, 23), (20, 26, 27, 21), (19, 25, 118, 114), (119, 123, 36, 30), (26, 32, 33, 27), (25, 31, 120, 118), (117, 119, 30, 24), (52, 46, 81, 83), (116, 121, 99, 98), (40, 46, 47, 41), (64, 58, 85, 87), (121, 122, 100, 99), (34, 40, 41, 35), (32, 38, 39, 33), (31, 37, 124, 120), (125, 129, 48, 42), (38, 44, 45, 39), (37, 43, 126, 124), (123, 125, 42, 36), (33, 39, 78, 76), (122, 127, 101, 100), (50, 56, 57, 51), (15, 21, 72, 70), (127, 128, 102, 101), (46, 52, 53, 47), (44, 50, 51, 45), (43, 49, 130, 126), (22, 16, 71, 73), (49, 55, 131, 130), (129, 133, 54, 48), (40, 34, 77, 79), (128, 132, 103, 102), (52, 58, 59, 53), (134, 139, 141, 138, 137, 136), (132, 135, 61, 103), (58, 64, 140, 59), (56, 62, 63, 57), (55, 136, 137, 131), (133, 65, 60, 54), (45, 51, 82, 80), (27, 33, 76, 74), (46, 40, 79, 81), (16, 10, 69, 71), (51, 57, 84, 82), (39, 45, 80, 78), (9, 15, 70, 68), (138, 141, 87, 86), (28, 22, 73, 75), (10, 3, 67, 69), (1, 9, 68, 66), (21, 27, 74, 72)])
me_plane.polygons.foreach_set('use_smooth', [True] * 74)
_uv = me_plane.uv_layers.new(name='UVMap')
_uv.uv.foreach_set('vector', [0.007688, 0.7364, 0.007688, 0.6698, 0.07436, 0.6531, 0.5411, 0.6364, 0.5411, 0.7698, 0.07436, 0.7531, 0.7245, 0.9988, 0.7245, 0.8819, 0.7497, 0.8819, 0.7497, 0.9988, 0.5938, 0.9959, 0.5938, 0.003972, 0.7245, 0.003972, 0.7245, 0.9959, 0.849, 0.9959, 0.849, 0.003972, 0.986, 0.003972, 0.986, 0.9959, 0.8304, 0.9959, 0.8304, 0.003972, 0.849, 0.003972, 0.849, 0.9959, 0.7245, 0.9959, 0.7245, 0.003972, 0.7497, 0.003972, 0.7497, 0.9959, 0.5181, 0.0105, 0.5181, 0.1596, 0.02246, 0.1532, 0.02247, 0.004105, 0.7497, 0.9959, 0.7497, 0.003972, 0.8304, 0.003972, 0.8304, 0.9959, 0.5938, 0.8819, 0.5938, 0.7592, 0.7245, 0.7592, 0.7245, 0.8819, 0.1611, 0.5679, 0.01472, 0.5679, 0.01472, 0.00684, 0.1611, 0.00684, 0.7497, 0.9988, 0.7497, 0.8819, 0.8304, 0.8819, 0.8304, 0.9988, 0.5938, 0.9988, 0.5938, 0.8819, 0.7245, 0.8819, 0.7245, 0.9988, 0.849, 0.9988, 0.849, 0.8819, 0.986, 0.8819, 0.986, 0.9988, 0.8304, 0.9988, 0.8304, 0.8819, 0.849, 0.8819, 0.849, 0.9988, 0.7245, 0.7592, 0.7245, 0.6306, 0.7497, 0.6306, 0.7497, 0.7592, 0.849, 0.8819, 0.849, 0.7592, 0.986, 0.7592, 0.986, 0.8819, 0.8304, 0.8819, 0.8304, 0.7592, 0.849, 0.7592, 0.849, 0.8819, 0.7245, 0.8819, 0.7245, 0.7592, 0.7497, 0.7592, 0.7497, 0.8819, 0.007036, 0.9813, 0.007036, 0.8787, 0.5312, 0.8856, 0.5312, 0.9882, 0.7497, 0.8819, 0.7497, 0.7592, 0.8304, 0.7592, 0.8304, 0.8819, 0.5938, 0.6306, 0.5938, 0.5023, 0.7245, 0.5023, 0.7245, 0.6306, 0.007036, 0.5726, 0.007036, 0.471, 0.5312, 0.4802, 0.5312, 0.5814, 0.7497, 0.7592, 0.7497, 0.6306, 0.8304, 0.6306, 0.8304, 0.7592, 0.5938, 0.7592, 0.5938, 0.6306, 0.7245, 0.6306, 0.7245, 0.7592, 0.849, 0.7592, 0.849, 0.6306, 0.986, 0.6306, 0.986, 0.7592, 0.8304, 0.7592, 0.8304, 0.6306, 0.849, 0.6306, 0.849, 0.7592, 0.7245, 0.5023, 0.7245, 0.3739, 0.7497, 0.3739, 0.7497, 0.5023, 0.849, 0.6306, 0.849, 0.5023, 0.986, 0.5023, 0.986, 0.6306, 0.8304, 0.6306, 0.8304, 0.5023, 0.849, 0.5023, 0.849, 0.6306, 0.7245, 0.6306, 0.7245, 0.5023, 0.7497, 0.5023, 0.7497, 0.6306, 0.007036, 0.8787, 0.007036, 0.7765, 0.5312, 0.7837, 0.5312, 0.8856, 0.7497, 0.6306, 0.7497, 0.5023, 0.8304, 0.5023, 0.8304, 0.6306, 0.5938, 0.3739, 0.5938, 0.2449, 0.7245, 0.2449, 0.7245, 0.3739, 0.5181, 0.1596, 0.5181, 0.0105, 0.02246, 0.004105, 0.02247, 0.1532, 0.7497, 0.5023, 0.7497, 0.3739, 0.8304, 0.3739, 0.8304, 0.5023, 0.5938, 0.5023, 0.5938, 0.3739, 0.7245, 0.3739, 0.7245, 0.5023, 0.849, 0.5023, 0.849, 0.3739, 0.986, 0.3739, 0.986, 0.5023, 0.8304, 0.5023, 0.8304, 0.3739, 0.849, 0.3739, 0.849, 0.5023, 0.7245, 0.2449, 0.7245, 0.1183, 0.7497, 0.1183, 0.7497, 0.2449, 0.849, 0.3739, 0.849, 0.2449, 0.986, 0.2449, 0.986, 0.3739, 0.8304, 0.3739, 0.8304, 0.2449, 0.849, 0.2449, 0.849, 0.3739, 0.7245, 0.3739, 0.7245, 0.2449, 0.7497, 0.2449, 0.7497, 0.3739, 0.5312, 0.5819, 0.5312, 0.4784, 0.007036, 0.4707, 0.007036, 0.5735, 0.7497, 0.3739, 0.7497, 0.2449, 0.8304, 0.2449, 0.8304, 0.3739, 0.849, 0.1183, 0.849, -0.002149, 0.986, -0.002149, 0.986, 0.1183, 0.5312, 0.8914, 0.5312, 0.7883, 0.007036, 0.7791, 0.007036, 0.8819, 0.7497, 0.2449, 0.7497, 0.1183, 0.8304, 0.1183, 0.8304, 0.2449, 0.5938, 0.2449, 0.5938, 0.1183, 0.7245, 0.1183, 0.7245, 0.2449, 0.849, 0.2449, 0.849, 0.1183, 0.986, 0.1183, 0.986, 0.2449, 0.8304, 0.2449, 0.8304, 0.1183, 0.849, 0.1183, 0.849, 0.2449, 0.007036, 0.3695, 0.007036, 0.268, 0.5312, 0.2779, 0.5312, 0.3791, 0.8304, 0.1183, 0.8304, -0.002149, 0.849, -0.002149, 0.849, 0.1183, 0.7245, 0.1183, 0.7245, -0.002149, 0.7497, -0.002149, 0.7497, 0.1183, 0.007036, 0.6745, 0.007036, 0.5726, 0.5312, 0.5814, 0.5312, 0.6826, 0.7497, 0.1183, 0.7497, -0.002149, 0.8304, -0.002149, 0.8304, 0.1183, 0.5938, 0.1183, 0.5938, -0.002149, 0.7245, -0.002149, 0.7245, 0.1183, 0.007688, 0.5311, 0.07436, 0.5145, 0.5411, 0.4978, 0.5411, 0.6312, 0.07436, 0.6145, 0.007688, 0.5978, 0.831, 0.8289, 0.831, 0.9914, 0.7511, 0.9914, 0.7511, 0.8289, 0.9872, 0.8289, 0.9872, 0.9914, 0.8507, 0.9914, 0.8507, 0.8289, 0.7262, 0.8289, 0.7262, 0.9914, 0.5955, 0.9914, 0.5955, 0.8289, 0.7511, 0.8289, 0.7511, 0.9914, 0.7265, 0.9914, 0.7265, 0.8289, 0.8516, 0.8289, 0.8516, 0.9914, 0.831, 0.9914, 0.831, 0.8289, 0.5312, 0.3748, 0.5312, 0.2709, 0.007036, 0.2644, 0.007036, 0.3679, 0.5312, 0.6851, 0.5312, 0.5819, 0.007036, 0.5735, 0.007036, 0.6763, 0.007036, 0.7765, 0.007036, 0.6745, 0.5312, 0.6826, 0.5312, 0.7837, 0.007036, 0.268, 0.007036, 0.1665, 0.5312, 0.1767, 0.5312, 0.2779, 0.5312, 0.2709, 0.5312, 0.1667, 0.007036, 0.1602, 0.007036, 0.2644, 0.5312, 0.4784, 0.5312, 0.3748, 0.007036, 0.3679, 0.007036, 0.4707, 0.5312, 0.9945, 0.5312, 0.8914, 0.007036, 0.8819, 0.007036, 0.9847, 0.1611, 0.3676, 0.01472, 0.3676, 0.01472, 0.2071, 0.1611, 0.2071, 0.007036, 0.471, 0.007036, 0.3695, 0.5312, 0.3791, 0.5312, 0.4802, 0.5802, 0.02091, 0.5802, 0.9655, 0.04334, 0.9523, 0.3497, 0.01523, 0.04195, 0.9589, 0.3496, 0.01808, 0.581, 0.01807, 0.581, 0.9588, 0.5312, 0.7883, 0.5312, 0.6851, 0.007036, 0.6763, 0.007036, 0.7791])
me_plane.use_remesh_preserve_volume = False
me_plane.use_remesh_preserve_attributes = False
me_plane.use_mirror_vertex_groups = False
me_plane.update()
me_courtyard_curb1 = bpy.data.meshes.new('courtyard_curb1')
me_courtyard_curb1.from_pydata([(80.0, 0.0, 48.0), (352.0, 0.0, 0.0), (80.0, -80.0, 0.0), (224.0, -64.0, 48.0), (352.0, 0.0, 48.0), (352.0, -32.0, 0.0), (224.0, -64.0, 0.0), (80.0, -80.0, 48.0), (352.0, -32.0, 48.0), (80.0, -80.0, 16.0), (0.0, -96.0, 16.0), (0.0, 0.0, 16.0), (80.0, 0.0, 16.0), (0.0, -96.0, 0.0), (0.0, 0.0, 0.0), (80.0, 0.0, 0.0)], [], [(13, 14, 15), (0, 4, 1), (0, 1, 15), (2, 7, 0), (15, 2, 0), (4, 8, 5), (4, 5, 1), (0, 7, 3), (0, 3, 8), (0, 8, 4), (6, 2, 15), (5, 6, 15), (1, 5, 15), (6, 3, 7), (2, 6, 7), (8, 3, 6), (8, 6, 5), (2, 9, 10), (13, 2, 10), (11, 12, 15), (11, 15, 14), (10, 11, 14), (10, 14, 13), (15, 12, 9), (2, 15, 9), (12, 11, 10), (9, 12, 10), (13, 15, 2)])
me_courtyard_curb1.polygons.foreach_set('use_smooth', [True] * 28)
_uv = me_courtyard_curb1.uv_layers.new(name='UVMap')
_uv.uv.foreach_set('vector', [0.0, 0.0, 0.0, 0.0, 0.0, 0.0, 0.0, 0.0, 0.0, 0.0, 0.0, 0.0, 0.0, 0.0, 0.0, 0.0, 0.0, 0.0, 0.0, 0.0, 0.0, 0.0, 0.0, 0.0, 0.0, 0.0, 0.0, 0.0, 0.0, 0.0, 0.0, 0.0, 0.0, 0.0, 0.0, 0.0, 0.0, 0.0, 0.0, 0.0, 0.0, 0.0, 0.0, 0.0, 0.0, 0.0, 0.0, 0.0, 0.0, 0.0, 0.0, 0.0, 0.0, 0.0, 0.0, 0.0, 0.0, 0.0, 0.0, 0.0, 0.0, 0.0, 0.0, 0.0, 0.0, 0.0, 0.0, 0.0, 0.0, 0.0, 0.0, 0.0, 0.0, 0.0, 0.0, 0.0, 0.0, 0.0, 0.0, 0.0, 0.0, 0.0, 0.0, 0.0, 0.0, 0.0, 0.0, 0.0, 0.0, 0.0, 0.0, 0.0, 0.0, 0.0, 0.0, 0.0, 0.0, 0.0, 0.0, 0.0, 0.0, 0.0, 0.0, 0.0, 0.0, 0.0, 0.0, 0.0, 0.0, 0.0, 0.0, 0.0, 0.0, 0.0, 0.0, 0.0, 0.0, 0.0, 0.0, 0.0, 0.0, 0.0, 0.0, 0.0, 0.0, 0.0, 0.0, 0.0, 0.0, 0.0, 0.0, 0.0, 0.0, 0.0, 0.0, 0.0, 0.0, 0.0, 0.0, 0.0, 0.0, 0.0, 0.0, 0.0, 0.0, 0.0, 0.0, 0.0, 0.0, 0.0, 0.0, 0.0, 0.0, 0.0, 0.0, 0.0, 0.0, 0.0, 0.0, 0.0, 0.0, 0.0, 0.0, 0.0, 0.0, 0.0, 0.0, 0.0])
me_courtyard_curb1.materials.append(mat_dev_measuregeneric01b_vmt)
me_courtyard_curb1.use_remesh_preserve_volume = False
me_courtyard_curb1.use_remesh_preserve_attributes = False
me_courtyard_curb1.use_mirror_vertex_groups = False
me_courtyard_curb1.update()
me_courtyard_curb2 = bpy.data.meshes.new('courtyard_curb2')
me_courtyard_curb2.from_pydata([(-312.0, 96.0, 48.0), (-312.0, 88.0, 56.0), (-336.0, 86.0, 56.0), (-360.0, 78.0, 48.0), (-338.0, 94.0, 48.0), (-338.0, 94.0, 56.0), (-338.0, 94.0, 56.0), (-338.0, 94.0, 48.0), (-336.0, 86.0, 56.0), (-336.0, 86.0, 48.0), (-360.0, 78.0, 56.0), (-364.0, 86.0, 48.0), (-364.0, 86.0, 56.0), (-336.0, 86.0, 48.0), (-384.0, 66.0, 46.0), (-388.0, 74.0, 54.0), (-364.0, 86.0, 54.0), (-364.0, 86.0, 46.0), (-360.0, 78.0, 54.0), (-388.0, 74.0, 46.0), (-360.0, 78.0, 46.0), (-384.0, 66.0, 54.0), (-388.0, 74.0, 44.0), (-408.0, 56.0, 52.0), (-388.0, 74.0, 52.0), (-384.0, 66.0, 52.0), (-408.0, 56.0, 44.0), (-402.0, 50.0, 44.0), (-384.0, 66.0, 44.0), (-402.0, 50.0, 52.0), (-418.0, 32.0, 40.0), (-408.0, 56.0, 48.0), (-408.0, 56.0, 40.0), (-402.0, 50.0, 40.0), (-426.0, 36.0, 40.0), (-426.0, 36.0, 48.0), (-402.0, 50.0, 48.0), (-418.0, 32.0, 48.0), (-430.0, 8.0, 36.0), (-438.0, 12.0, 44.0), (-418.0, 32.0, 44.0), (-426.0, 36.0, 44.0), (-438.0, 12.0, 36.0), (-426.0, 36.0, 36.0), (-418.0, 32.0, 36.0), (-430.0, 8.0, 44.0), (-438.0, 12.0, 30.0), (-438.0, 12.0, 38.0), (-430.0, 8.0, 38.0), (-430.0, 8.0, 30.0), (-446.0, -14.0, 38.0), (-446.0, -14.0, 30.0), (-438.0, -16.0, 38.0), (-438.0, -16.0, 30.0), (-446.0, -14.0, 32.0), (-448.0, -40.0, 32.0), (-446.0, -14.0, 24.0), (-438.0, -16.0, 32.0), (-438.0, -16.0, 24.0), (-440.0, -72.0, 12.0), (-448.0, -72.0, 20.0), (-440.0, -40.0, 24.0), (-448.0, -40.0, 24.0), (-440.0, -72.0, 20.0), (-440.0, -40.0, 32.0), (-448.0, -72.0, 12.0), (-312.0, 88.0, 48.0), (-312.0, 96.0, 56.0), (400.0, 88.0, 120.0), (400.0, 96.0, 112.0), (400.0, 96.0, 120.0), (400.0, 88.0, 112.0), (-448.0, -80.0, -128.0), (432.0, -80.0, -128.0), (432.0, -80.0, 0.0), (432.0, 128.0, 0.0), (-448.0, 128.0, 0.0), (-448.0, -80.0, 0.0), (-448.0, 128.0, -128.0), (432.0, 128.0, -128.0), (512.0, -80.0, 16.0), (512.0, -80.0, -112.0), (432.0, -80.0, 16.0), (432.0, -32.0, 16.0), (432.0, -32.0, -112.0), (432.0, -80.0, -112.0), (512.0, -32.0, 16.0), (512.0, -32.0, -112.0)], [], [(7, 8, 9), (46, 47, 48), (7, 6, 8), (13, 4, 0), (66, 13, 0), (67, 5, 2), (67, 2, 1), (0, 67, 1), (0, 1, 66), (2, 5, 4), (13, 2, 4), (5, 67, 0), (4, 5, 0), (66, 1, 2), (66, 2, 13), (3, 11, 4), (13, 3, 4), (5, 12, 10), (5, 10, 2), (10, 12, 11), (3, 10, 11), (12, 5, 4), (11, 12, 4), (13, 2, 10), (13, 10, 3), (14, 19, 17), (20, 14, 17), (16, 15, 21), (16, 21, 18), (17, 16, 18), (17, 18, 20), (21, 15, 19), (14, 21, 19), (15, 16, 17), (19, 15, 17), (20, 18, 21), (20, 21, 14), (27, 26, 22), (28, 27, 22), (24, 23, 29), (24, 29, 25), (22, 24, 25), (22, 25, 28), (29, 23, 26), (27, 29, 26), (23, 24, 22), (26, 23, 22), (28, 25, 29), (28, 29, 27), (30, 34, 32), (33, 30, 32), (31, 35, 37), (31, 37, 36), (32, 31, 36), (32, 36, 33), (37, 35, 34), (30, 37, 34), (35, 31, 32), (34, 35, 32), (33, 36, 37), (33, 37, 30), (38, 42, 43), (44, 38, 43), (41, 39, 45), (41, 45, 40), (43, 41, 40), (43, 40, 44), (45, 39, 42), (38, 45, 42), (39, 41, 43), (42, 39, 43), (44, 40, 45), (44, 45, 38), (53, 51, 46), (49, 53, 46), (47, 50, 52), (47, 52, 48), (46, 48, 49), (52, 50, 51), (53, 52, 51), (50, 47, 46), (51, 50, 46), (49, 48, 52), (49, 52, 53), (61, 62, 56), (58, 61, 56), (54, 55, 64), (54, 64, 57), (56, 54, 57), (56, 57, 58), (64, 55, 62), (61, 64, 62), (55, 54, 56), (62, 55, 56), (58, 57, 64), (58, 64, 61), (59, 63, 60), (65, 59, 60), (55, 64, 61), (55, 61, 62), (60, 55, 62), (60, 62, 65), (64, 55, 60), (63, 64, 60), (61, 64, 63), (59, 61, 63), (65, 62, 61), (65, 61, 59), (66, 1, 67), (0, 66, 67), (70, 68, 71), (70, 71, 69), (67, 70, 69), (67, 69, 0), (68, 70, 67), (1, 68, 67), (71, 68, 1), (66, 71, 1), (0, 69, 71), (0, 71, 66), (73, 74, 77), (72, 73, 77), (76, 75, 79), (76, 79, 78), (77, 76, 78), (77, 78, 72), (79, 75, 74), (73, 79, 74), (75, 76, 77), (74, 75, 77), (72, 78, 79), (72, 79, 73), (81, 80, 82), (85, 81, 82), (83, 86, 87), (83, 87, 84), (82, 83, 84), (82, 84, 85), (87, 86, 80), (81, 87, 80), (86, 83, 82), (80, 86, 82), (85, 84, 87), (85, 87, 81)])
me_courtyard_curb2.polygons.foreach_set('use_smooth', [True] * 144)
me_courtyard_curb2.polygons.foreach_set('material_index', [0, 0, 0, 0, 0, 0, 0, 0, 0, 0, 0, 0, 0, 0, 0, 0, 0, 0, 0, 0, 0, 0, 0, 0, 0, 0, 0, 0, 0, 0, 0, 0, 0, 0, 0, 0, 0, 0, 0, 0, 0, 0, 0, 0, 0, 0, 0, 0, 0, 0, 0, 0, 0, 0, 0, 0, 0, 0, 0, 0, 0, 0, 0, 0, 0, 0, 0, 0, 0, 0, 0, 0, 0, 0, 0, 0, 0, 0, 0, 0, 0, 0, 0, 0, 0, 0, 0, 0, 0, 0, 0, 0, 0, 0, 0, 0, 0, 0, 0, 0, 0, 0, 0, 0, 0, 0, 0, 0, 0, 0, 0, 0, 0, 0, 0, 0, 0, 0, 0, 0, 1, 1, 1, 1, 1, 1, 1, 1, 1, 1, 1, 1, 1, 1, 1, 1, 1, 1, 1, 1, 1, 1, 1, 1])
_uv = me_courtyard_curb2.uv_layers.new(name='UVMap')
_uv.uv.foreach_set('vector', [0.0, 0.0, 0.0, 0.0, 0.0, 0.0, 0.0, 0.0, 0.0, 0.0, 0.0, 0.0, 0.0, 0.0, 0.0, 0.0, 0.0, 0.0, 0.0, 0.0, 0.0, 0.0, 0.0, 0.0, 0.0, 0.0, 0.0, 0.0, 0.0, 0.0, 0.0, 0.0, 0.0, 0.0, 0.0, 0.0, 0.0, 0.0, 0.0, 0.0, 0.0, 0.0, 0.0, 0.0, 0.0, 0.0, 0.0, 0.0, 0.0, 0.0, 0.0, 0.0, 0.0, 0.0, 0.0, 0.0, 0.0, 0.0, 0.0, 0.0, 0.0, 0.0, 0.0, 0.0, 0.0, 0.0, 0.0, 0.0, 0.0, 0.0, 0.0, 0.0, 0.0, 0.0, 0.0, 0.0, 0.0, 0.0, 0.0, 0.0, 0.0, 0.0, 0.0, 0.0, 0.0, 0.0, 0.0, 0.0, 0.0, 0.0, 0.0, 0.0, 0.0, 0.0, 0.0, 0.0, 0.0, 0.0, 0.0, 0.0, 0.0, 0.0, 0.0, 0.0, 0.0, 0.0, 0.0, 0.0, 0.0, 0.0, 0.0, 0.0, 0.0, 0.0, 0.0, 0.0, 0.0, 0.0, 0.0, 0.0, 0.0, 0.0, 0.0, 0.0, 0.0, 0.0, 0.0, 0.0, 0.0, 0.0, 0.0, 0.0, 0.0, 0.0, 0.0, 0.0, 0.0, 0.0, 0.0, 0.0, 0.0, 0.0, 0.0, 0.0, 0.0, 0.0, 0.0, 0.0, 0.0, 0.0, 0.0, 0.0, 0.0, 0.0, 0.0, 0.0, 0.0, 0.0, 0.0, 0.0, 0.0, 0.0, 0.0, 0.0, 0.0, 0.0, 0.0, 0.0, 0.0, 0.0, 0.0, 0.0, 0.0, 0.0, 0.0, 0.0, 0.0, 0.0, 0.0, 0.0, 0.0, 0.0, 0.0, 0.0, 0.0, 0.0, 0.0, 0.0, 0.0, 0.0, 0.0, 0.0, 0.0, 0.0, 0.0, 0.0, 0.0, 0.0, 0.0, 0.0, 0.0, 0.0, 0.0, 0.0, 0.0, 0.0, 0.0, 0.0, 0.0, 0.0, 0.0, 0.0, 0.0, 0.0, 0.0, 0.0, 0.0, 0.0, 0.0, 0.0, 0.0, 0.0, 0.0, 0.0, 0.0, 0.0, 0.0, 0.0, 0.0, 0.0, 0.0, 0.0, 0.0, 0.0, 0.0, 0.0, 0.0, 0.0, 0.0, 0.0, 0.0, 0.0, 0.0, 0.0, 0.0, 0.0, 0.0, 0.0, 0.0, 0.0, 0.0, 0.0, 0.0, 0.0, 0.0, 0.0, 0.0, 0.0, 0.0, 0.0, 0.0, 0.0, 0.0, 0.0, 0.0, 0.0, 0.0, 0.0, 0.0, 0.0, 0.0, 0.0, 0.0, 0.0, 0.0, 0.0, 0.0, 0.0, 0.0, 0.0, 0.0, 0.0, 0.0, 0.0, 0.0, 0.0, 0.0, 0.0, 0.0, 0.0, 0.0, 0.0, 0.0, 0.0, 0.0, 0.0, 0.0, 0.0, 0.0, 0.0, 0.0, 0.0, 0.0, 0.0, 0.0, 0.0, 0.0, 0.0, 0.0, 0.0, 0.0, 0.0, 0.0, 0.0, 0.0, 0.0, 0.0, 0.0, 0.0, 0.0, 0.0, 0.0, 0.0, 0.0, 0.0, 0.0, 0.0, 0.0, 0.0, 0.0, 0.0, 0.0, 0.0, 0.0, 0.0, 0.0, 0.0, 0.0, 0.0, 0.0, 0.0, 0.0, 0.0, 0.0, 0.0, 0.0, 0.0, 0.0, 0.0, 0.0, 0.0, 0.0, 0.0, 0.0, 0.0, 0.0, 0.0, 0.0, 0.0, 0.0, 0.0, 0.0, 0.0, 0.0, 0.0, 0.0, 0.0, 0.0, 0.0, 0.0, 0.0, 0.0, 0.0, 0.0, 0.0, 0.0, 0.0, 0.0, 0.0, 0.0, 0.0, 0.0, 0.0, 0.0, 0.0, 0.0, 0.0, 0.0, 0.0, 0.0, 0.0, 0.0, 0.0, 0.0, 0.0, 0.0, 0.0, 0.0, 0.0, 0.0, 0.0, 0.0, 0.0, 0.0, 0.0, 0.0, 0.0, 0.0, 0.0, 0.0, 0.0, 0.0, 0.0, 0.0, 0.0, 0.0, 0.0, 0.0, 0.0, 0.0, 0.0, 0.0, 0.0, 0.0, 0.0, 0.0, 0.0, 0.0, 0.0, 0.0, 0.0, 0.0, 0.0, 0.0, 0.0, 0.0, 0.0, 0.0, 0.0, 0.0, 0.0, 0.0, 0.0, 0.0, 0.0, 0.0, 0.0, 0.0, 0.0, 0.0, 0.0, 0.0, 0.0, 0.0, 0.0, 0.0, 0.0, 0.0, 0.0, 0.0, 0.0, 0.0, 0.0, 0.0, 0.0, 0.0, 0.0, 0.0, 0.0, 0.0, 0.0, 0.0, 0.0, 0.0, 0.0, 0.0, 0.0, 0.0, 0.0, 0.0, 0.0, 0.0, 0.0, 0.0, 0.0, 0.0, 0.0, 0.0, 0.0, 0.0, 0.0, 0.0, 0.0, 0.0, 0.0, 0.0, 0.0, 0.0, 0.0, 0.0, 0.0, 0.0, 0.0, 0.0, 0.0, 0.0, 0.0, 0.0, 0.0, 0.0, 0.0, 0.0, 0.0, 0.0, 0.0, 0.0, 0.0, 0.0, 0.0, 0.0, 0.0, 0.0, 0.0, 0.0, 0.0, 0.0, 0.0, 0.0, 0.0, 0.0, 0.0, 0.0, 0.0, 0.0, 0.0, 0.0, 0.0, 0.0, 0.0, 0.0, 0.0, 0.0, 0.0, 0.0, 0.0, 0.0, 0.0, 0.0, 0.0, 0.0, 0.0, 0.0, 0.0, 0.0, 0.0, 0.0, 0.0, 0.0, 0.0, 0.0, 0.0, 0.0, 0.0, 0.0, 0.0, 0.0, 0.0, 0.0, 0.0, 0.0, 0.0, 0.0, 0.0, 0.0, 0.0, 0.0, 0.0, 0.0, 0.0, 0.0, 0.0, 0.0, 0.0, 0.0, 0.0, 0.0, 0.0, 0.0, 0.0, 0.0, 0.0, 0.0, 0.0, 0.0, 0.0, 0.0, 0.0, 0.0, 0.0, 0.0, 0.0, 0.0, 0.0, 0.0, 0.0, 0.0, 0.0, 0.0, 0.0, 0.0, 0.0, 0.0, 0.0, 0.0, 0.0, 0.0, 0.0, 0.0, 0.0, 0.0, 0.0, 0.0, 0.0, 0.0, 0.0, 0.0, 0.0, 0.0, 0.0, 0.0, 0.0, 0.0, 0.0, 0.0, 0.0, 0.0, 0.0, 0.0, 0.0, 0.0, 0.0, 0.0, 0.0, 0.0, 0.0, 0.0, 0.0, 0.0, 0.0, 0.0, 0.0, 0.0, 0.0, 0.0, 0.0, 0.0, 0.0, 0.0, 0.0, 0.0, 0.0, 0.0, 0.0, 0.0, 0.0, 0.0, 0.0, 0.0, 0.0, 0.0, 0.0, 0.0, 0.0, 0.0, 0.0, 0.0, 0.0, 0.0, 0.0, 0.0, 0.0, 0.0, 0.0, 0.0, 0.0, 0.0, 0.0, 0.0, 0.0, 0.0, 0.0, 0.0, 0.0, 0.0, 0.0, 0.0, 0.0, 0.0, 0.0, 0.0, 0.0, 0.0, 0.0, 0.0, 0.0, 0.0, 0.0, 0.0, 0.0, 0.0, 0.0, 0.0, 0.0, 0.0, 0.0, 0.0, 0.0, 0.0, 0.0, 0.0, 0.0, 0.0, 0.0, 0.0, 0.0, 0.0, 0.0, 0.0, 0.0, 0.0, 0.0, 0.0, 0.0, 0.0, 0.0, 0.0, 0.0, 0.0, 0.0, 0.0, 0.0, 0.0, 0.0, 0.0, 0.0, 0.0, 0.0, 0.0, 0.0, 0.0, 0.0, 0.0, 0.0, 0.0, 0.0, 0.0, 0.0, 0.0, 0.0, 0.0, 0.0, 0.0, 0.0, 0.0, 0.0, 0.0, 0.0, 0.0, 0.0, 0.0, 0.0, 0.0, 0.0, 0.0, 0.0, 0.0, 0.0, 0.0, 0.0, 0.0, 0.0, 0.0, 0.0, 0.0, 0.0, 0.0, 0.0, 0.0, 0.0, 0.0, 0.0, 0.0, 0.0, 0.0, 0.0, 0.0, 0.0, 0.0, 0.0, 0.0, 0.0, 0.0, 0.0, 0.0, 0.0, 0.0, 0.0, 0.0, 0.0, 0.0, 0.0, 0.0, 0.0, 0.0, 0.0, 0.0, 0.0, 0.0, 0.0, 0.0, 0.0, 0.0, 0.0, 0.0, 0.0, 0.0, 0.0, 0.0, 0.0, 0.0, 0.0, 0.0, 0.0, 0.0, 0.0, 0.0, 0.0, 0.0, 0.0, 0.0, 0.0, 0.0, 0.0, 0.0, 0.0, 0.0, 0.0, 0.0, 0.0, 0.0, 0.0, 0.0, 0.0, 0.0, 0.0, 0.0, 0.0, 0.0, 0.0, 0.0, 0.0, 0.0, 0.0, 0.0])
me_courtyard_curb2.materials.append(mat_dev_measuregeneric01b_vmt)
me_courtyard_curb2.materials.append(mat_toolsnodraw_vmt)
me_courtyard_curb2.use_remesh_preserve_volume = False
me_courtyard_curb2.use_remesh_preserve_attributes = False
me_courtyard_curb2.use_mirror_vertex_groups = False
me_courtyard_curb2.update()
me_plane_003 = bpy.data.meshes.new('Plane.003')
me_plane_003.from_pydata([(-22.0, -39.0, -16.0), (98.0, -39.0, -16.0), (-22.0, 14.0, -16.0), (98.0, 14.0, -16.0), (-22.0, 14.0, 51.0), (-22.0, -39.0, 27.0), (98.0, -39.0, 27.0), (98.0, 14.0, 51.0)], [], [(0, 2, 3, 1), (5, 6, 7, 4), (3, 2, 4, 7), (0, 1, 6, 5), (1, 3, 7, 6), (2, 0, 5, 4)])
me_plane_003.polygons.foreach_set('use_smooth', [True] * 6)
me_plane_003.use_remesh_preserve_volume = False
me_plane_003.use_remesh_preserve_attributes = False
me_plane_003.use_mirror_vertex_groups = False
me_plane_003.update()
me_plane_002 = bpy.data.meshes.new('Plane.002')
me_plane_002.from_pydata([(-22.0, -55.0, -16.0), (122.0, -55.0, -16.0), (-22.0, 14.0, -16.0), (122.0, 14.0, -16.0), (-22.0, 14.0, 51.0), (-22.0, -55.0, 12.0), (122.0, -55.0, 12.0), (122.0, 14.0, 51.0)], [], [(0, 2, 3, 1), (5, 6, 7, 4), (3, 2, 4, 7), (0, 1, 6, 5), (1, 3, 7, 6), (2, 0, 5, 4)])
me_plane_002.polygons.foreach_set('use_smooth', [True] * 6)
me_plane_002.use_remesh_preserve_volume = False
me_plane_002.use_remesh_preserve_attributes = False
me_plane_002.use_mirror_vertex_groups = False
me_plane_002.update()
me_plane_001 = bpy.data.meshes.new('Plane.001')
me_plane_001.from_pydata([(-22.0, -71.0, -16.0), (58.0, -71.0, -16.0), (-22.0, 14.0, -16.0), (58.0, 14.0, -16.0), (-22.0, 14.0, 51.0), (-22.0, -71.0, 2.0), (58.0, -71.0, 2.0), (58.0, 14.0, 51.0)], [], [(0, 2, 3, 1), (5, 6, 7, 4), (3, 2, 4, 7), (0, 1, 6, 5), (1, 3, 7, 6), (2, 0, 5, 4)])
me_plane_001.polygons.foreach_set('use_smooth', [True] * 6)
me_plane_001.use_remesh_preserve_volume = False
me_plane_001.use_remesh_preserve_attributes = False
me_plane_001.use_mirror_vertex_groups = False
me_plane_001.update()
me_cube_006 = bpy.data.meshes.new('Cube.006')
me_cube_006.from_pydata([(40.0, 440.0, 0.0), (40.0, 440.0, 30.0), (40.0, 448.0, 0.0), (40.0, 448.0, 30.0), (72.0, 440.0, 0.0), (72.0, 440.0, 20.0), (72.0, 448.0, 0.0), (72.0, 448.0, 20.0)], [], [(1, 3, 2, 0), (3, 7, 6, 2), (7, 5, 4, 6), (5, 1, 0, 4), (0, 2, 6, 4), (5, 7, 3, 1)])
me_cube_006.polygons.foreach_set('use_smooth', [True] * 6)
me_cube_006.use_remesh_preserve_volume = False
me_cube_006.use_remesh_preserve_attributes = False
me_cube_006.use_mirror_vertex_groups = False
me_cube_006.update()
me_cube_005 = bpy.data.meshes.new('Cube.005')
me_cube_005.from_pydata([(-11.0, 430.0, 0.0), (-11.0, 430.0, 42.0), (-11.0, 438.0, 0.0), (-11.0, 438.0, 42.0), (40.0, 440.0, 0.0), (40.0, 440.0, 30.0), (40.0, 448.0, 0.0), (40.0, 448.0, 30.0)], [], [(1, 3, 2, 0), (3, 7, 6, 2), (7, 5, 4, 6), (5, 1, 0, 4), (0, 2, 6, 4), (5, 7, 3, 1)])
me_cube_005.polygons.foreach_set('use_smooth', [True] * 6)
me_cube_005.use_remesh_preserve_volume = False
me_cube_005.use_remesh_preserve_attributes = False
me_cube_005.use_mirror_vertex_groups = False
me_cube_005.update()
me_cube_004 = bpy.data.meshes.new('Cube.004')
me_cube_004.from_pydata([(-56.0, 400.0, 0.0), (-56.0, 400.0, 49.0), (-56.0, 408.0, 0.0), (-56.0, 408.0, 49.0), (-11.0, 430.0, 0.0), (-11.0, 430.0, 42.0), (-11.0, 438.0, 0.0), (-11.0, 438.0, 42.0)], [], [(1, 3, 2, 0), (3, 7, 6, 2), (7, 5, 4, 6), (5, 1, 0, 4), (0, 2, 6, 4), (5, 7, 3, 1)])
me_cube_004.polygons.foreach_set('use_smooth', [True] * 6)
me_cube_004.use_remesh_preserve_volume = False
me_cube_004.use_remesh_preserve_attributes = False
me_cube_004.use_mirror_vertex_groups = False
me_cube_004.update()
me_cube_003 = bpy.data.meshes.new('Cube.003')
me_cube_003.from_pydata([(-408.0, 48.0, 0.0), (-408.0, 48.0, 49.0), (-408.0, 56.0, 0.0), (-408.0, 56.0, 49.0), (-363.0, 78.0, 0.0), (-363.0, 78.0, 53.0), (-363.0, 86.0, 0.0), (-363.0, 86.0, 53.0)], [], [(1, 3, 2, 0), (3, 7, 6, 2), (7, 5, 4, 6), (5, 1, 0, 4), (0, 2, 6, 4), (5, 7, 3, 1)])
me_cube_003.polygons.foreach_set('use_smooth', [True] * 6)
me_cube_003.use_remesh_preserve_volume = False
me_cube_003.use_remesh_preserve_attributes = False
me_cube_003.use_mirror_vertex_groups = False
me_cube_003.update()
me_cube_002 = bpy.data.meshes.new('Cube.002')
me_cube_002.from_pydata([(-363.0, 78.0, 0.0), (-363.0, 78.0, 53.0), (-363.0, 86.0, 0.0), (-363.0, 86.0, 53.0), (-312.0, 88.0, 0.0), (-312.0, 88.0, 56.0), (-312.0, 96.0, 0.0), (-312.0, 96.0, 56.0)], [], [(1, 3, 2, 0), (3, 7, 6, 2), (7, 5, 4, 6), (5, 1, 0, 4), (0, 2, 6, 4), (5, 7, 3, 1)])
me_cube_002.polygons.foreach_set('use_smooth', [True] * 6)
me_cube_002.use_remesh_preserve_volume = False
me_cube_002.use_remesh_preserve_attributes = False
me_cube_002.use_mirror_vertex_groups = False
me_cube_002.update()
me_cube_001 = bpy.data.meshes.new('Cube.001')
me_cube_001.from_pydata([(-312.0, 88.0, 0.0), (-312.0, 88.0, 56.0), (-312.0, 96.0, 0.0), (-312.0, 96.0, 56.0), (400.0, 88.0, 0.0), (400.0, 88.0, 120.0), (400.0, 96.0, 0.0), (400.0, 96.0, 120.0)], [], [(1, 3, 2, 0), (3, 7, 6, 2), (7, 5, 4, 6), (5, 1, 0, 4), (0, 2, 6, 4), (5, 7, 3, 1)])
me_cube_001.polygons.foreach_set('use_smooth', [True] * 6)
me_cube_001.use_remesh_preserve_volume = False
me_cube_001.use_remesh_preserve_attributes = False
me_cube_001.use_mirror_vertex_groups = False
me_cube_001.update()

# ---- objects
ob_courtyard_curb1 = bpy.data.objects.new('courtyard_curb1', me_cube)
ob_courtyard_curb2 = bpy.data.objects.new('courtyard_curb2', me_plane)
ob_courtyard_curb1_001 = bpy.data.objects.new('courtyard_curb1.001', me_courtyard_curb1)
ob_courtyard_curb2_001 = bpy.data.objects.new('courtyard_curb2.001', me_courtyard_curb2)
ob_plane_002 = bpy.data.objects.new('Plane.002', me_plane_003)
ob_plane_001 = bpy.data.objects.new('Plane.001', me_plane_002)
ob_plane = bpy.data.objects.new('Plane', me_plane_001)
ob_cube_005 = bpy.data.objects.new('Cube.005', me_cube_006)
ob_cube_004 = bpy.data.objects.new('Cube.004', me_cube_005)
ob_cube_003 = bpy.data.objects.new('Cube.003', me_cube_004)
ob_cube_002 = bpy.data.objects.new('Cube.002', me_cube_003)
ob_cube_001 = bpy.data.objects.new('Cube.001', me_cube_002)
ob_cube = bpy.data.objects.new('Cube', me_cube_001)

# ---- transforms, parenting, visibility, modifiers, constraints
ob_courtyard_curb1.location = (0.0, 0.0, 0.0)
ob_courtyard_curb1.lineart.crease_threshold = 0.0
ob_courtyard_curb2.location = (-3.052e-05, 0.0, 0.0)
ob_courtyard_curb2.rotation_euler = (-1.344e-07, 1.571, 0.0)
ob_courtyard_curb2.lineart.crease_threshold = 0.0
ob_courtyard_curb1_001.location = (0.0, 0.0, 0.0)
ob_courtyard_curb1_001.lineart.crease_threshold = 0.0
_vg = ob_courtyard_curb1_001.vertex_groups.new(name='Ent0')
_vg.add([0, 1, 2, 3, 4, 5, 6, 7, 8, 9, 10, 11, 12, 13, 14, 15], 1.0, 'REPLACE')
_m = ob_courtyard_curb1_001.modifiers.new('Armature', 'ARMATURE')
ob_courtyard_curb2_001.location = (0.0, 0.0, 0.0)
ob_courtyard_curb2_001.lineart.crease_threshold = 0.0
_vg = ob_courtyard_curb2_001.vertex_groups.new(name='Ent0')
_vg.add([0, 1, 2, 3, 4, 5, 6, 7, 8, 9, 10, 11, 12, 13, 14, 15, 16, 17, 18, 19, 20, 21, 22, 23, 24, 25, 26, 27, 28, 29, 30, 31, 32, 33, 34, 35, 36, 37, 38, 39, 40, 41, 42, 43, 44, 45, 46, 47, 48, 49, 50, 51, 52, 53, 54, 55, 56, 57, 58, 59, 60, 61, 62, 63, 64, 65, 66, 67, 68, 69, 70, 71, 72, 73, 74, 75, 76, 77, 78, 79, 80, 81, 82, 83, 84, 85, 86, 87], 1.0, 'REPLACE')
_m = ob_courtyard_curb2_001.modifiers.new('Armature', 'ARMATURE')
ob_plane_002.location = (246.0, -22.0, 0.0)
ob_plane_002.lineart.crease_threshold = 0.0
ob_plane_001.location = (102.0, -22.0, 0.0)
ob_plane_001.lineart.crease_threshold = 0.0
ob_plane.location = (22.0, -22.0, 0.0)
ob_plane.lineart.crease_threshold = 0.0
ob_cube_005.location = (0.0, 0.0, 0.0)
ob_cube_005.rotation_euler = (0.0, -0.0, -1.571)
ob_cube_005.scale = (1.0, -1.0, 1.0)
ob_cube_005.lineart.crease_threshold = 0.0
ob_cube_004.location = (0.0, 3.815e-06, 0.0)
ob_cube_004.rotation_euler = (0.0, -0.0, -1.571)
ob_cube_004.scale = (1.0, -1.0, 1.0)
ob_cube_004.lineart.crease_threshold = 0.0
ob_cube_003.location = (3.052e-05, 0.0, 0.0)
ob_cube_003.rotation_euler = (0.0, -0.0, -1.571)
ob_cube_003.scale = (1.0, -1.0, 1.0)
ob_cube_003.lineart.crease_threshold = 0.0
ob_cube_002.location = (0.0, 0.0, 0.0)
ob_cube_002.lineart.crease_threshold = 0.0
ob_cube_001.location = (0.0, 0.0, 0.0)
ob_cube_001.lineart.crease_threshold = 0.0
ob_cube.location = (0.0, 0.0, 0.0)
ob_cube.lineart.crease_threshold = 0.0

# ---- collection membership
col_collection_1.objects.link(ob_courtyard_curb1)
col_collection_2.objects.link(ob_courtyard_curb2)
col_collection_6.objects.link(ob_courtyard_curb1_001)
col_collection_7.objects.link(ob_courtyard_curb2_001)
col_collection_11.objects.link(ob_plane_002)
col_collection_11.objects.link(ob_plane_001)
col_collection_11.objects.link(ob_plane)
col_collection_12.objects.link(ob_cube_005)
col_collection_12.objects.link(ob_cube_004)
col_collection_12.objects.link(ob_cube_003)
col_collection_12.objects.link(ob_cube_002)
col_collection_12.objects.link(ob_cube_001)
col_collection_12.objects.link(ob_cube)

# ---- scene / render settings (as saved in the file)
scene.frame_start = 1; scene.frame_end = 250; scene.frame_set(0)
scene.render.engine = 'BLENDER_EEVEE_NEXT'
scene.render.resolution_percentage = 50
scene.render.dither_intensity = 0.0
scene.cycles.use_denoising = False
scene.cycles.samples = 10
scene.cycles.sampling_pattern = 'TABULATED_SOBOL'
scene.cycles.light_sampling_threshold = 0.0
scene.cycles.use_adaptive_sampling = False
scene.cycles.use_light_tree = False
scene.cycles.blur_glossy = 0.0
scene.cycles.pixel_filter_type = 'GAUSSIAN'
scene.cycles.sample_clamp_indirect = 0.0
scene.view_settings.view_transform = 'Standard'
bpy.context.view_layer.update()

# ---- added for rendering (the .blend has no active camera and no usable light): camera, sun
cam_auto = bpy.data.cameras.new('AutoCamera')
cam_auto.lens = 50.0
cam_auto.sensor_width = 36.0
cam_auto.clip_end = 18363.9
ob_auto_camera = bpy.data.objects.new('AutoCamera', cam_auto)
scene.collection.objects.link(ob_auto_camera)
ob_auto_camera.location = (1078.38, -1079.66, 833.104)
ob_auto_camera.rotation_euler = (1.09748, -7.21219e-08, 0.694738)
scene.camera = ob_auto_camera
light_auto_sun = bpy.data.lights.new('AutoSun', 'SUN')
light_auto_sun.energy = 3.0
light_auto_sun.angle = 0.0523599
ob_auto_sun = bpy.data.objects.new('AutoSun', light_auto_sun)
scene.collection.objects.link(ob_auto_sun)
ob_auto_sun.rotation_euler = (0.872665, 0.174533, 0.523599)
bpy.context.view_layer.update()
